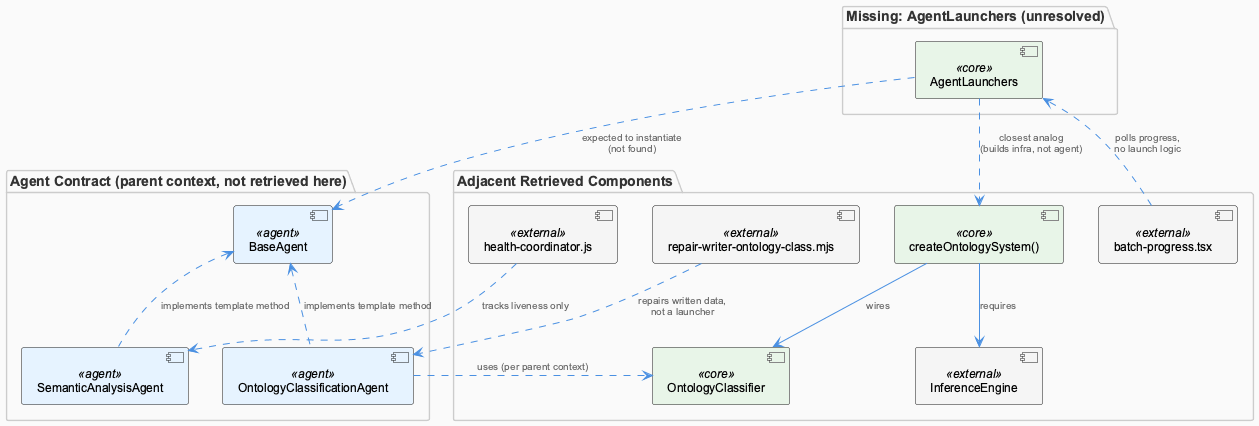

The diagram above was rendered by PlantUML. Its source (embedded in the PNG):
@startuml
!include /Users/Q284340/Agentic/coding/docs/puml/_standard-style.puml

package "Missing: AgentLaunchers (unresolved)" {
  component "AgentLaunchers" as launcher <<core>>
}

package "Agent Contract (parent context, not retrieved here)" {
  component "BaseAgent" as base <<agent>>
  component "OntologyClassificationAgent" as ontAgent <<agent>>
  component "SemanticAnalysisAgent" as semAgent <<agent>>
}

package "Adjacent Retrieved Components" {
  component "createOntologySystem()" as ontSys <<core>>
  component "OntologyClassifier" as classifier <<core>>
  component "InferenceEngine" as inference <<external>>
  component "health-coordinator.js" as health <<external>>
  component "repair-writer-ontology-class.mjs" as repair <<external>>
  component "batch-progress.tsx" as dashboard <<external>>
}

launcher ..> base : "expected to instantiate\n(not found)"
base <.. ontAgent : "implements template method"
base <.. semAgent : "implements template method"

launcher ..> ontSys : "closest analog\n(builds infra, not agent)"
ontSys --> classifier : "wires"
ontSys --> inference : "requires"

ontAgent ..> classifier : "uses (per parent context)"

health ..> semAgent : "tracks liveness only"
repair ..> ontAgent : "repairs written data,\nnot a launcher"
dashboard ..> launcher : "polls progress,\nno launch logic"

@enduml